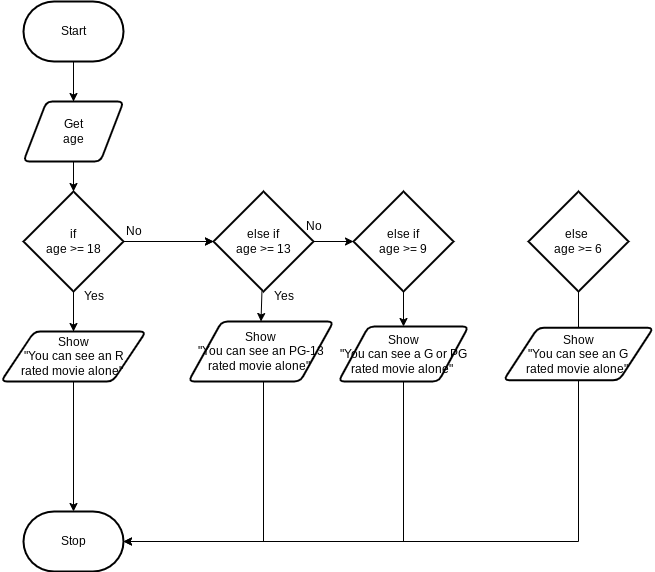

The diagram above was exported from draw.io. Its source (the exported page's mxGraphModel, read from the mxfile embedded in the PNG):
<mxGraphModel dx="1086" dy="692" grid="1" gridSize="10" guides="1" tooltips="1" connect="1" arrows="1" fold="1" page="1" pageScale="1" pageWidth="850" pageHeight="1100" math="0" shadow="0">
  <root>
    <mxCell id="0" />
    <mxCell id="1" parent="0" />
    <mxCell id="4" style="edgeStyle=orthogonalEdgeStyle;html=1;rounded=0;startArrow=none;entryX=0.5;entryY=0;entryDx=0;entryDy=0;entryPerimeter=0;" parent="1" source="10" target="3" edge="1">
      <mxGeometry relative="1" as="geometry" />
    </mxCell>
    <mxCell id="15" style="edgeStyle=none;html=1;entryX=0.5;entryY=0;entryDx=0;entryDy=0;" parent="1" source="2" target="7" edge="1">
      <mxGeometry relative="1" as="geometry" />
    </mxCell>
    <mxCell id="2" value="Start" style="strokeWidth=2;html=1;shape=mxgraph.flowchart.terminator;whiteSpace=wrap;" parent="1" vertex="1">
      <mxGeometry x="125" y="90" width="100" height="60" as="geometry" />
    </mxCell>
    <mxCell id="3" value="Stop" style="strokeWidth=2;html=1;shape=mxgraph.flowchart.terminator;whiteSpace=wrap;" parent="1" vertex="1">
      <mxGeometry x="125" y="600" width="100" height="60" as="geometry" />
    </mxCell>
    <mxCell id="6" value="" style="edgeStyle=orthogonalEdgeStyle;html=1;rounded=0;endArrow=none;startArrow=none;" parent="1" source="7" target="5" edge="1">
      <mxGeometry relative="1" as="geometry">
        <mxPoint x="175" y="150" as="sourcePoint" />
        <mxPoint x="175" y="440" as="targetPoint" />
      </mxGeometry>
    </mxCell>
    <mxCell id="18" style="edgeStyle=none;html=1;" parent="1" source="5" target="10" edge="1">
      <mxGeometry relative="1" as="geometry" />
    </mxCell>
    <mxCell id="19" style="edgeStyle=none;html=1;" parent="1" source="5" target="13" edge="1">
      <mxGeometry relative="1" as="geometry" />
    </mxCell>
    <mxCell id="27" value="" style="edgeStyle=elbowEdgeStyle;rounded=0;html=1;" parent="1" source="5" target="13" edge="1">
      <mxGeometry relative="1" as="geometry" />
    </mxCell>
    <mxCell id="5" value="if&lt;br&gt;age &amp;gt;= 18" style="strokeWidth=2;html=1;shape=mxgraph.flowchart.decision;whiteSpace=wrap;" parent="1" vertex="1">
      <mxGeometry x="125" y="280" width="100" height="100" as="geometry" />
    </mxCell>
    <mxCell id="8" value="" style="edgeStyle=orthogonalEdgeStyle;html=1;rounded=0;endArrow=none;" parent="1" source="2" target="7" edge="1">
      <mxGeometry relative="1" as="geometry">
        <mxPoint x="175" y="150" as="sourcePoint" />
        <mxPoint x="175" y="260" as="targetPoint" />
      </mxGeometry>
    </mxCell>
    <mxCell id="16" style="edgeStyle=none;html=1;" parent="1" source="7" target="5" edge="1">
      <mxGeometry relative="1" as="geometry" />
    </mxCell>
    <mxCell id="7" value="Get&lt;br&gt;age" style="shape=parallelogram;html=1;strokeWidth=2;perimeter=parallelogramPerimeter;whiteSpace=wrap;rounded=1;arcSize=12;size=0.23;" parent="1" vertex="1">
      <mxGeometry x="125" y="190" width="100" height="60" as="geometry" />
    </mxCell>
    <mxCell id="11" value="" style="edgeStyle=orthogonalEdgeStyle;html=1;rounded=0;startArrow=none;entryX=0.5;entryY=0;entryDx=0;entryDy=0;entryPerimeter=0;endArrow=none;" parent="1" source="5" target="10" edge="1">
      <mxGeometry relative="1" as="geometry">
        <mxPoint x="175" y="360" as="sourcePoint" />
        <mxPoint x="175" y="480" as="targetPoint" />
      </mxGeometry>
    </mxCell>
    <mxCell id="10" value="Show&lt;br&gt;&quot;You can see an R &lt;br&gt;rated movie alone&quot;&amp;nbsp;" style="shape=parallelogram;html=1;strokeWidth=2;perimeter=parallelogramPerimeter;whiteSpace=wrap;rounded=1;arcSize=12;size=0.23;" parent="1" vertex="1">
      <mxGeometry x="102.5" y="420" width="145" height="50" as="geometry" />
    </mxCell>
    <mxCell id="26" style="edgeStyle=elbowEdgeStyle;rounded=0;html=1;entryX=1;entryY=0.5;entryDx=0;entryDy=0;entryPerimeter=0;exitX=0.5;exitY=1;exitDx=0;exitDy=0;" parent="1" source="12" target="3" edge="1">
      <mxGeometry relative="1" as="geometry">
        <Array as="points">
          <mxPoint x="365" y="550" />
        </Array>
      </mxGeometry>
    </mxCell>
    <mxCell id="12" value="Show&lt;br&gt;&quot;You can see an PG-13&lt;br&gt;rated movie alone&quot;&amp;nbsp;" style="shape=parallelogram;html=1;strokeWidth=2;perimeter=parallelogramPerimeter;whiteSpace=wrap;rounded=1;arcSize=12;size=0.23;" parent="1" vertex="1">
      <mxGeometry x="290" y="410" width="145" height="60" as="geometry" />
    </mxCell>
    <mxCell id="21" style="edgeStyle=none;html=1;entryX=0.5;entryY=0;entryDx=0;entryDy=0;" parent="1" source="13" target="12" edge="1">
      <mxGeometry relative="1" as="geometry" />
    </mxCell>
    <mxCell id="33" style="edgeStyle=none;html=1;entryX=0;entryY=0.5;entryDx=0;entryDy=0;entryPerimeter=0;" edge="1" parent="1" source="13" target="32">
      <mxGeometry relative="1" as="geometry" />
    </mxCell>
    <mxCell id="13" value="else if&lt;br&gt;age &amp;gt;= 13" style="strokeWidth=2;html=1;shape=mxgraph.flowchart.decision;whiteSpace=wrap;" parent="1" vertex="1">
      <mxGeometry x="315" y="280" width="100" height="100" as="geometry" />
    </mxCell>
    <mxCell id="25" style="edgeStyle=elbowEdgeStyle;rounded=0;html=1;exitX=0.5;exitY=1;exitDx=0;exitDy=0;entryX=1;entryY=0.5;entryDx=0;entryDy=0;entryPerimeter=0;" parent="1" target="3" edge="1">
      <mxGeometry relative="1" as="geometry">
        <mxPoint x="235" y="620" as="targetPoint" />
        <Array as="points">
          <mxPoint x="680" y="620" />
        </Array>
        <mxPoint x="690" y="360" as="sourcePoint" />
      </mxGeometry>
    </mxCell>
    <mxCell id="14" value="Show&lt;br&gt;&quot;You can see an G&lt;br&gt;rated movie alone&quot;&amp;nbsp;" style="shape=parallelogram;html=1;strokeWidth=2;perimeter=parallelogramPerimeter;whiteSpace=wrap;rounded=1;arcSize=12;size=0.23;" parent="1" vertex="1">
      <mxGeometry x="605" y="416.25" width="150" height="52.5" as="geometry" />
    </mxCell>
    <mxCell id="28" value="No" style="text;html=1;align=center;verticalAlign=middle;resizable=0;points=[];autosize=1;strokeColor=none;fillColor=none;" parent="1" vertex="1">
      <mxGeometry x="215" y="305" width="40" height="30" as="geometry" />
    </mxCell>
    <mxCell id="29" value="No" style="text;html=1;align=center;verticalAlign=middle;resizable=0;points=[];autosize=1;strokeColor=none;fillColor=none;" parent="1" vertex="1">
      <mxGeometry x="395" y="300" width="40" height="30" as="geometry" />
    </mxCell>
    <mxCell id="30" value="Yes" style="text;html=1;align=center;verticalAlign=middle;resizable=0;points=[];autosize=1;strokeColor=none;fillColor=none;" parent="1" vertex="1">
      <mxGeometry x="175" y="370" width="40" height="30" as="geometry" />
    </mxCell>
    <mxCell id="31" value="Yes" style="text;html=1;align=center;verticalAlign=middle;resizable=0;points=[];autosize=1;strokeColor=none;fillColor=none;" parent="1" vertex="1">
      <mxGeometry x="365" y="370" width="40" height="30" as="geometry" />
    </mxCell>
    <mxCell id="35" style="edgeStyle=none;html=1;" edge="1" parent="1" source="32" target="34">
      <mxGeometry relative="1" as="geometry" />
    </mxCell>
    <mxCell id="32" value="else if&lt;br&gt;age &amp;gt;= 9" style="strokeWidth=2;html=1;shape=mxgraph.flowchart.decision;whiteSpace=wrap;" vertex="1" parent="1">
      <mxGeometry x="455" y="280" width="100" height="100" as="geometry" />
    </mxCell>
    <mxCell id="36" style="edgeStyle=none;html=1;endArrow=none;endFill=0;" edge="1" parent="1" source="34">
      <mxGeometry relative="1" as="geometry">
        <mxPoint x="505" y="630" as="targetPoint" />
      </mxGeometry>
    </mxCell>
    <mxCell id="34" value="Show&lt;br&gt;&quot;You can see a G or PG&lt;br&gt;rated movie alone&quot;&amp;nbsp;" style="shape=parallelogram;html=1;strokeWidth=2;perimeter=parallelogramPerimeter;whiteSpace=wrap;rounded=1;arcSize=12;size=0.23;" vertex="1" parent="1">
      <mxGeometry x="440" y="415" width="130" height="55" as="geometry" />
    </mxCell>
    <mxCell id="38" value="else&amp;nbsp;&lt;br&gt;age &amp;gt;= 6" style="strokeWidth=2;html=1;shape=mxgraph.flowchart.decision;whiteSpace=wrap;" vertex="1" parent="1">
      <mxGeometry x="630" y="280" width="100" height="100" as="geometry" />
    </mxCell>
  </root>
</mxGraphModel>